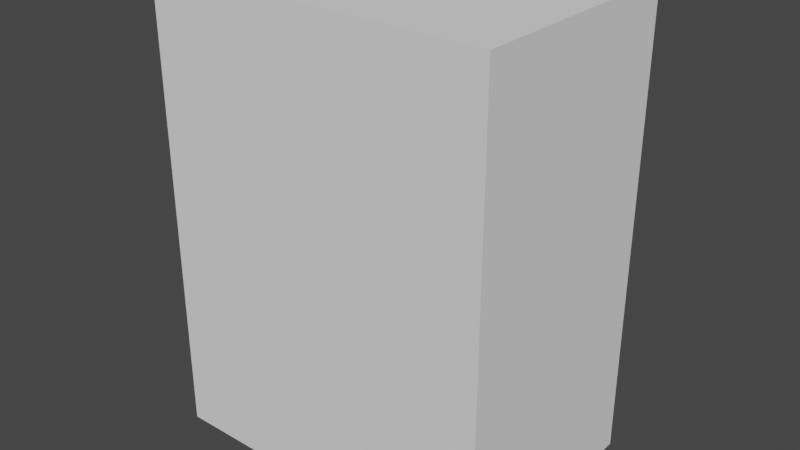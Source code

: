 # Source: Skyscraper.blend  (saved by Blender 2.81.16; exported with 4.5.12 LTS)
import bpy
from mathutils import Matrix  # noqa: F401  (used for matrix-valued properties, if any)

bpy.ops.wm.read_factory_settings(use_empty=True)
scene = bpy.context.scene
scene.name = 'Scene'

# ---- collections
col_collection = bpy.data.collections.new('Collection'); scene.collection.children.link(col_collection)

# ---- world
world_world = bpy.data.worlds.new('World'); scene.world = world_world
world_world.use_nodes = True; world_world.node_tree.nodes.clear()
_N = world_world.node_tree.nodes; _L = world_world.node_tree.links
n0 = _N.new('ShaderNodeOutputWorld'); n0.name = 'World Output'; n0.location = (300, 300)
n1 = _N.new('ShaderNodeBackground'); n1.name = 'Background'; n1.location = (10, 300)
n1.inputs[0].default_value = (0.05088, 0.05088, 0.05088, 1.0)
_L.new(n1.outputs[0], n0.inputs[0])
n0.is_active_output = True
world_world.color = (0.05088, 0.05088, 0.05088)
world_world.use_sun_shadow = False
world_world.sun_shadow_jitter_overblur = 0.0

# ---- meshes
me_cube_001 = bpy.data.meshes.new('Cube.001')
me_cube_001.from_pydata([(-14.5, -10.5, 0.0), (-14.5, -10.5, 4.0), (-14.5, 9.5, 0.0), (-14.5, 9.5, 4.0), (15.5, -10.5, 0.0), (15.5, -10.5, 4.0), (15.5, 9.5, 0.0), (15.5, 9.5, 4.0), (-14.5, -10.5, 7.0), (-14.5, 9.5, 7.0), (15.5, 9.5, 7.0), (15.5, -10.5, 7.0), (-14.5, -10.5, 10.0), (-14.5, 9.5, 10.0), (15.5, 9.5, 10.0), (15.5, -10.5, 10.0), (-14.5, -10.5, 13.0), (-14.5, 9.5, 13.0), (15.5, 9.5, 13.0), (15.5, -10.5, 13.0), (-14.5, -10.5, 16.0), (-14.5, 9.5, 16.0), (15.5, 9.5, 16.0), (15.5, -10.5, 16.0), (-14.5, -10.5, 19.0), (-14.5, 9.5, 19.0), (15.5, 9.5, 19.0), (15.5, -10.5, 19.0), (-14.5, -10.5, 22.0), (-14.5, 9.5, 22.0), (15.5, 9.5, 22.0), (15.5, -10.5, 22.0), (-14.5, -10.5, 25.0), (-14.5, 9.5, 25.0), (15.5, 9.5, 25.0), (15.5, -10.5, 25.0), (-14.5, -10.5, 28.0), (-14.5, 9.5, 28.0), (15.5, 9.5, 28.0), (15.5, -10.5, 28.0), (-14.5, -10.5, 31.0), (-14.5, 9.5, 31.0), (15.5, 9.5, 31.0), (15.5, -10.5, 31.0), (-14.5, -10.5, 34.0), (-14.5, 9.5, 34.0), (15.5, 9.5, 34.0), (15.5, -10.5, 34.0), (-14.5, -10.5, 37.0), (-14.5, 9.5, 37.0), (15.5, 9.5, 37.0), (15.5, -10.5, 37.0), (-14.5, -10.5, 40.0), (-14.5, 9.5, 40.0), (15.5, 9.5, 40.0), (15.5, -10.5, 40.0)], [], [(0, 1, 3, 2), (2, 3, 7, 6), (6, 7, 5, 4), (4, 5, 1, 0), (2, 6, 4, 0), (7, 3, 9, 10), (11, 10, 14, 15), (5, 7, 10, 11), (3, 1, 8, 9), (1, 5, 11, 8), (12, 15, 19, 16), (9, 8, 12, 13), (8, 11, 15, 12), (10, 9, 13, 14), (19, 18, 22, 23), (14, 13, 17, 18), (15, 14, 18, 19), (13, 12, 16, 17), (20, 23, 27, 24), (17, 16, 20, 21), (16, 19, 23, 20), (18, 17, 21, 22), (26, 25, 29, 30), (22, 21, 25, 26), (23, 22, 26, 27), (21, 20, 24, 25), (31, 30, 34, 35), (27, 26, 30, 31), (25, 24, 28, 29), (24, 27, 31, 28), (32, 35, 39, 36), (29, 28, 32, 33), (28, 31, 35, 32), (30, 29, 33, 34), (39, 38, 42, 43), (34, 33, 37, 38), (35, 34, 38, 39), (33, 32, 36, 37), (43, 42, 46, 47), (37, 36, 40, 41), (36, 39, 43, 40), (38, 37, 41, 42), (44, 47, 51, 48), (41, 40, 44, 45), (40, 43, 47, 44), (42, 41, 45, 46), (51, 50, 54, 55), (46, 45, 49, 50), (47, 46, 50, 51), (45, 44, 48, 49), (54, 53, 52, 55), (49, 48, 52, 53), (48, 51, 55, 52), (50, 49, 53, 54)])
_uv = me_cube_001.uv_layers.new(name='UVMap')
_uv.uv.foreach_set('vector', [0.6667, 0.8333, 0.6333, 0.8333, 0.6333, 0.5, 0.6667, 0.5, 0.3333, 0.5, 0.3, 0.5, 0.3, 0.0, 0.3333, 0.0, 1.0, 0.8333, 0.9667, 0.8333, 0.9667, 0.5, 1.0, 0.5, 0.3333, 6.358e-08, 0.3667, 6.358e-08, 0.3667, 0.5, 0.3333, 0.5, 0.6667, 0.5, 0.6667, 3.179e-08, 1.0, 0.0, 1.0, 0.5, 0.3, 0.0, 0.3, 0.5, 0.275, 0.5, 0.275, 0.0, 0.9417, 0.5, 0.9417, 0.8333, 0.9167, 0.8333, 0.9167, 0.5, 0.9667, 0.5, 0.9667, 0.8333, 0.9417, 0.8333, 0.9417, 0.5, 0.6333, 0.5, 0.6333, 0.8333, 0.6083, 0.8333, 0.6083, 0.5, 0.3667, 0.5, 0.3667, 6.358e-08, 0.3917, 6.358e-08, 0.3917, 0.5, 0.4167, 0.5, 0.4167, 6.358e-08, 0.4417, 3.179e-08, 0.4417, 0.5, 0.6083, 0.5, 0.6083, 0.8333, 0.5833, 0.8333, 0.5833, 0.5, 0.3917, 0.5, 0.3917, 6.358e-08, 0.4167, 6.358e-08, 0.4167, 0.5, 0.275, 0.0, 0.275, 0.5, 0.25, 0.5, 0.25, 0.0, 0.8917, 0.5, 0.8917, 0.8333, 0.8667, 0.8333, 0.8667, 0.5, 0.25, 0.0, 0.25, 0.5, 0.225, 0.5, 0.225, 3.179e-08, 0.9167, 0.5, 0.9167, 0.8333, 0.8917, 0.8333, 0.8917, 0.5, 0.5833, 0.5, 0.5833, 0.8333, 0.5583, 0.8333, 0.5583, 0.5, 0.4667, 0.5, 0.4667, 3.179e-08, 0.4917, 3.179e-08, 0.4917, 0.5, 0.5583, 0.5, 0.5583, 0.8333, 0.5333, 0.8333, 0.5333, 0.5, 0.4417, 0.5, 0.4417, 3.179e-08, 0.4667, 3.179e-08, 0.4667, 0.5, 0.225, 3.179e-08, 0.225, 0.5, 0.2, 0.5, 0.2, 3.179e-08, 0.175, 3.179e-08, 0.175, 0.5, 0.15, 0.5, 0.15, 3.179e-08, 0.2, 3.179e-08, 0.2, 0.5, 0.175, 0.5, 0.175, 3.179e-08, 0.8667, 0.5, 0.8667, 0.8333, 0.8417, 0.8333, 0.8417, 0.5, 0.5333, 0.5, 0.5333, 0.8333, 0.5083, 0.8333, 0.5083, 0.5, 0.8167, 0.5, 0.8167, 0.8333, 0.7917, 0.8333, 0.7917, 0.5, 0.8417, 0.5, 0.8417, 0.8333, 0.8167, 0.8333, 0.8167, 0.5, 0.5083, 0.5, 0.5083, 0.8333, 0.4833, 0.8333, 0.4833, 0.5, 0.4917, 0.5, 0.4917, 3.179e-08, 0.5167, 3.179e-08, 0.5167, 0.5, 0.5417, 0.5, 0.5417, 3.179e-08, 0.5667, 3.179e-08, 0.5667, 0.5, 0.4833, 0.5, 0.4833, 0.8333, 0.4583, 0.8333, 0.4583, 0.5, 0.5167, 0.5, 0.5167, 3.179e-08, 0.5417, 3.179e-08, 0.5417, 0.5, 0.15, 3.179e-08, 0.15, 0.5, 0.125, 0.5, 0.125, 3.179e-08, 0.7667, 0.5, 0.7667, 0.8333, 0.7417, 0.8333, 0.7417, 0.5, 0.125, 3.179e-08, 0.125, 0.5, 0.1, 0.5, 0.1, 3.179e-08, 0.7917, 0.5, 0.7917, 0.8333, 0.7667, 0.8333, 0.7667, 0.5, 0.4583, 0.5, 0.4583, 0.8333, 0.4333, 0.8333, 0.4333, 0.5, 0.7417, 0.5, 0.7417, 0.8333, 0.7167, 0.8333, 0.7167, 0.5, 0.4333, 0.5, 0.4333, 0.8333, 0.4083, 0.8333, 0.4083, 0.5, 0.5667, 0.5, 0.5667, 3.179e-08, 0.5917, 3.179e-08, 0.5917, 0.5, 0.1, 3.179e-08, 0.1, 0.5, 0.075, 0.5, 0.075, 6.358e-08, 0.6167, 0.5, 0.6167, 1.589e-08, 0.6417, 1.589e-08, 0.6417, 0.5, 0.4083, 0.5, 0.4083, 0.8333, 0.3833, 0.8333, 0.3833, 0.5, 0.5917, 0.5, 0.5917, 3.179e-08, 0.6167, 1.589e-08, 0.6167, 0.5, 0.075, 6.358e-08, 0.075, 0.5, 0.05, 0.5, 0.05, 6.358e-08, 0.6917, 0.5, 0.6917, 0.8333, 0.6667, 0.8333, 0.6667, 0.5, 0.05, 6.358e-08, 0.05, 0.5, 0.025, 0.5, 0.025, 6.358e-08, 0.7167, 0.5, 0.7167, 0.8333, 0.6917, 0.8333, 0.6917, 0.5, 0.3833, 0.5, 0.3833, 0.8333, 0.3583, 0.8333, 0.3583, 0.5, 0.3333, 0.5, 0.3333, 1.0, 9.537e-08, 1.0, 0.0, 0.5, 0.3583, 0.5, 0.3583, 0.8333, 0.3333, 0.8333, 0.3333, 0.5, 0.6417, 0.5, 0.6417, 1.589e-08, 0.6667, 0.0, 0.6667, 0.5, 0.025, 6.358e-08, 0.025, 0.5, 9.537e-08, 0.5, 0.0, 7.947e-08])
me_cube_001.use_remesh_fix_poles = True
me_cube_001.use_remesh_preserve_attributes = False
me_cube_001.use_mirror_vertex_groups = False
me_cube_001.update()

# ---- objects
ob_cube = bpy.data.objects.new('Cube', me_cube_001)

# ---- transforms, parenting, visibility, modifiers, constraints
ob_cube.location = (-0.5, 0.5, 0.0)
ob_cube.lineart.crease_threshold = 0.0

# ---- collection membership
col_collection.objects.link(ob_cube)

# ---- scene / render settings (as saved in the file)
scene.frame_start = 1; scene.frame_end = 250; scene.frame_set(1)
scene.render.engine = 'BLENDER_EEVEE_NEXT'
scene.cycles.use_denoising = False
scene.cycles.samples = 128
scene.cycles.sampling_pattern = 'TABULATED_SOBOL'
scene.cycles.use_adaptive_sampling = False
scene.cycles.use_light_tree = False
scene.view_settings.view_transform = 'Filmic'
bpy.context.view_layer.update()

# ---- added for rendering (the .blend has no active camera and no usable light): camera, sun
cam_auto = bpy.data.cameras.new('AutoCamera')
cam_auto.lens = 50.0
cam_auto.sensor_width = 36.0
cam_auto.clip_end = 1000.0
ob_auto_camera = bpy.data.objects.new('AutoCamera', cam_auto)
scene.collection.objects.link(ob_auto_camera)
ob_auto_camera.location = (49.8249, -59.7898, 59.8599)
ob_auto_camera.rotation_euler = (1.09748, -7.21219e-08, 0.694738)
scene.camera = ob_auto_camera
light_auto_sun = bpy.data.lights.new('AutoSun', 'SUN')
light_auto_sun.energy = 3.0
light_auto_sun.angle = 0.0523599
ob_auto_sun = bpy.data.objects.new('AutoSun', light_auto_sun)
scene.collection.objects.link(ob_auto_sun)
ob_auto_sun.rotation_euler = (0.872665, 0.174533, 0.523599)
bpy.context.view_layer.update()
